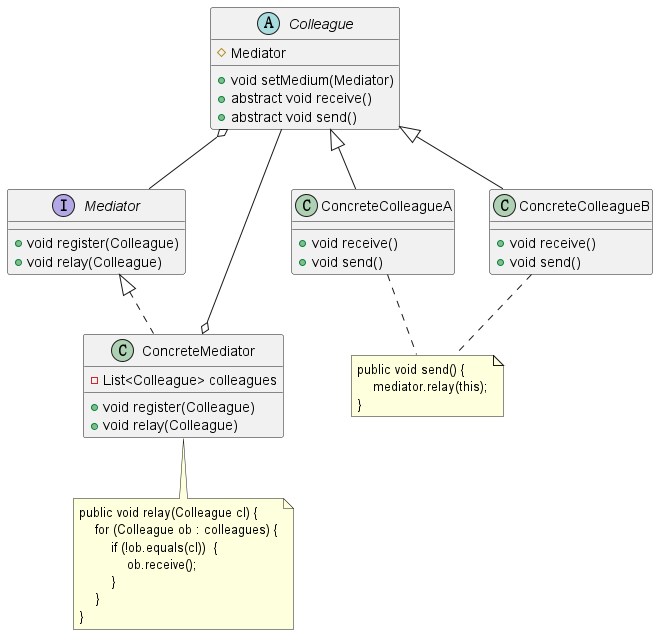

The diagram above was rendered by PlantUML. Its source (embedded in the PNG):
@startuml

Colleague o-- Mediator
ConcreteMediator o-- Colleague

interface Mediator {
  +void register(Colleague)
  +void relay(Colleague)
}

class ConcreteMediator implements Mediator {
  -List<Colleague> colleagues

  +void register(Colleague)
  +void relay(Colleague)
}

abstract class Colleague {
  #Mediator

  +void setMedium(Mediator)
  +abstract void receive()
  +abstract void send()
}

class ConcreteColleagueA extends Colleague {
  +void receive()
  +void send()
}

class ConcreteColleagueB extends Colleague {
  +void receive()
  +void send()
}

note as N
    public void send() {
        mediator.relay(this);
    }
end note

note as M
    public void relay(Colleague cl) {
        for (Colleague ob : colleagues) {
            if (!ob.equals(cl))  {
                ob.receive();
            }
        }
    }
end note

ConcreteColleagueA .. N
ConcreteColleagueB .. N

ConcreteMediator .. M

@enduml